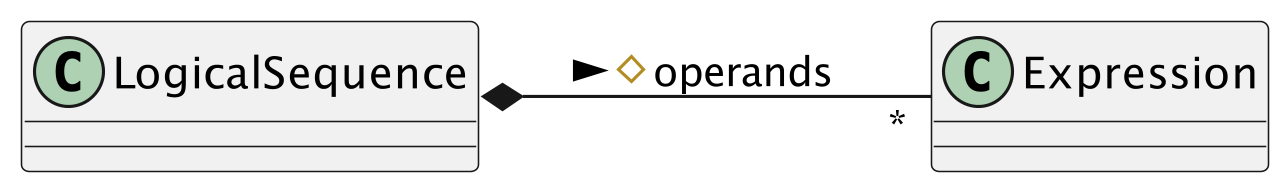

The diagram above was rendered by PlantUML. Its source (embedded in the PNG):
@startuml
left to right direction
skinparam dpi 300

class LogicalSequence

LogicalSequence *-- "*" Expression : # operands >

@enduml